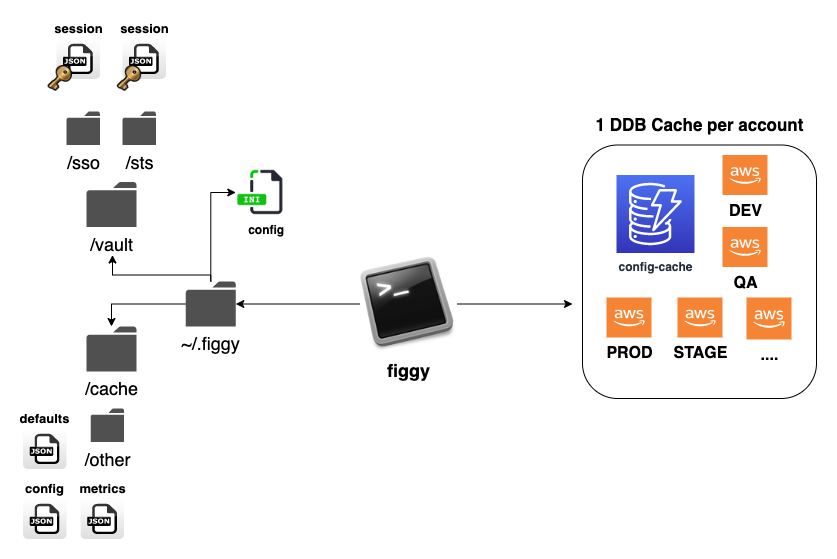

The diagram above was exported from draw.io. Its source (the exported page's mxGraphModel, read from the mxfile embedded in the PNG):
<mxGraphModel dx="2066" dy="1082" grid="1" gridSize="10" guides="1" tooltips="1" connect="1" arrows="1" fold="1" page="1" pageScale="1" pageWidth="850" pageHeight="1100" math="0" shadow="0">
  <root>
    <mxCell id="0" />
    <mxCell id="1" parent="0" />
    <mxCell id="QbAg5SQn19XXOXGIEpvp-2" value="" style="rounded=1;whiteSpace=wrap;html=1;labelBackgroundColor=#ffffff;strokeWidth=1;fontSize=18;" vertex="1" parent="1">
      <mxGeometry x="726" y="196.5" width="234" height="253.5" as="geometry" />
    </mxCell>
    <mxCell id="QbAg5SQn19XXOXGIEpvp-3" style="edgeStyle=orthogonalEdgeStyle;rounded=0;orthogonalLoop=1;jettySize=auto;html=1;fontSize=18;" edge="1" parent="1" source="QbAg5SQn19XXOXGIEpvp-6" target="QbAg5SQn19XXOXGIEpvp-10">
      <mxGeometry relative="1" as="geometry">
        <mxPoint x="595" y="306.5" as="targetPoint" />
      </mxGeometry>
    </mxCell>
    <mxCell id="QbAg5SQn19XXOXGIEpvp-4" style="edgeStyle=orthogonalEdgeStyle;rounded=0;orthogonalLoop=1;jettySize=auto;html=1;fontSize=18;" edge="1" parent="1" source="QbAg5SQn19XXOXGIEpvp-6">
      <mxGeometry relative="1" as="geometry">
        <mxPoint x="716" y="355.5" as="targetPoint" />
        <Array as="points">
          <mxPoint x="714" y="355.5" />
        </Array>
      </mxGeometry>
    </mxCell>
    <mxCell id="QbAg5SQn19XXOXGIEpvp-6" value="figgy" style="shape=image;html=1;verticalAlign=top;verticalLabelPosition=bottom;labelBackgroundColor=#ffffff;imageAspect=0;aspect=fixed;image=https://cdn4.iconfinder.com/data/icons/Utilize/128/Terminal.png;fontStyle=1;strokeWidth=1;fontSize=18;" vertex="1" parent="1">
      <mxGeometry x="503" y="306.5" width="98" height="98" as="geometry" />
    </mxCell>
    <mxCell id="QbAg5SQn19XXOXGIEpvp-7" style="edgeStyle=orthogonalEdgeStyle;rounded=0;orthogonalLoop=1;jettySize=auto;html=1;fontSize=13;" edge="1" parent="1" source="QbAg5SQn19XXOXGIEpvp-10">
      <mxGeometry relative="1" as="geometry">
        <mxPoint x="256" y="306.5" as="targetPoint" />
        <Array as="points">
          <mxPoint x="354" y="326.5" />
          <mxPoint x="256" y="326.5" />
        </Array>
      </mxGeometry>
    </mxCell>
    <mxCell id="QbAg5SQn19XXOXGIEpvp-50" style="edgeStyle=orthogonalEdgeStyle;rounded=0;orthogonalLoop=1;jettySize=auto;html=1;" edge="1" parent="1" source="QbAg5SQn19XXOXGIEpvp-10" target="QbAg5SQn19XXOXGIEpvp-26">
      <mxGeometry relative="1" as="geometry">
        <Array as="points">
          <mxPoint x="255" y="356" />
        </Array>
      </mxGeometry>
    </mxCell>
    <mxCell id="QbAg5SQn19XXOXGIEpvp-52" style="edgeStyle=orthogonalEdgeStyle;rounded=0;orthogonalLoop=1;jettySize=auto;html=1;entryX=0;entryY=0.5;entryDx=0;entryDy=0;" edge="1" parent="1" source="QbAg5SQn19XXOXGIEpvp-10" target="QbAg5SQn19XXOXGIEpvp-51">
      <mxGeometry relative="1" as="geometry">
        <Array as="points">
          <mxPoint x="354" y="244" />
        </Array>
      </mxGeometry>
    </mxCell>
    <mxCell id="QbAg5SQn19XXOXGIEpvp-10" value="~/.figgy" style="pointerEvents=1;shadow=0;dashed=0;html=1;strokeColor=none;fillColor=#505050;labelPosition=center;verticalLabelPosition=bottom;verticalAlign=top;outlineConnect=0;align=center;shape=mxgraph.office.concepts.folder;fontSize=18;labelBackgroundColor=#ffffff;" vertex="1" parent="1">
      <mxGeometry x="329.29999999999995" y="333" width="50" height="45" as="geometry" />
    </mxCell>
    <mxCell id="QbAg5SQn19XXOXGIEpvp-13" value="config-cache" style="outlineConnect=0;fontColor=#232F3E;gradientColor=#4D72F3;gradientDirection=north;fillColor=#3334B9;strokeColor=#ffffff;dashed=0;verticalLabelPosition=bottom;verticalAlign=top;align=center;html=1;fontSize=12;fontStyle=1;aspect=fixed;shape=mxgraph.aws4.resourceIcon;resIcon=mxgraph.aws4.dynamodb;labelBackgroundColor=#ffffff;" vertex="1" parent="1">
      <mxGeometry x="760" y="226.5" width="78" height="78" as="geometry" />
    </mxCell>
    <mxCell id="QbAg5SQn19XXOXGIEpvp-14" value="DEV" style="outlineConnect=0;dashed=0;verticalLabelPosition=bottom;verticalAlign=top;align=center;html=1;shape=mxgraph.aws3.cloud_2;fillColor=#F58534;gradientColor=none;fontSize=16;fontStyle=1" vertex="1" parent="1">
      <mxGeometry x="866" y="206.5" width="45" height="40" as="geometry" />
    </mxCell>
    <mxCell id="QbAg5SQn19XXOXGIEpvp-15" value="QA" style="outlineConnect=0;dashed=0;verticalLabelPosition=bottom;verticalAlign=top;align=center;html=1;shape=mxgraph.aws3.cloud_2;fillColor=#F58534;gradientColor=none;fontSize=16;fontStyle=1" vertex="1" parent="1">
      <mxGeometry x="866" y="278.5" width="45" height="40" as="geometry" />
    </mxCell>
    <mxCell id="QbAg5SQn19XXOXGIEpvp-16" value="STAGE" style="outlineConnect=0;dashed=0;verticalLabelPosition=bottom;verticalAlign=top;align=center;html=1;shape=mxgraph.aws3.cloud_2;fillColor=#F58534;gradientColor=none;fontSize=16;fontStyle=1" vertex="1" parent="1">
      <mxGeometry x="821" y="349" width="45" height="40" as="geometry" />
    </mxCell>
    <mxCell id="QbAg5SQn19XXOXGIEpvp-17" value="PROD" style="outlineConnect=0;dashed=0;verticalLabelPosition=bottom;verticalAlign=top;align=center;html=1;shape=mxgraph.aws3.cloud_2;fillColor=#F58534;gradientColor=none;fontSize=16;fontStyle=1" vertex="1" parent="1">
      <mxGeometry x="750" y="349" width="45" height="40" as="geometry" />
    </mxCell>
    <mxCell id="QbAg5SQn19XXOXGIEpvp-20" value="...." style="outlineConnect=0;dashed=0;verticalLabelPosition=bottom;verticalAlign=top;align=center;html=1;shape=mxgraph.aws3.cloud_2;fillColor=#F58534;gradientColor=none;fontSize=16;fontStyle=1" vertex="1" parent="1">
      <mxGeometry x="890" y="349" width="45" height="42" as="geometry" />
    </mxCell>
    <mxCell id="QbAg5SQn19XXOXGIEpvp-22" style="edgeStyle=orthogonalEdgeStyle;rounded=0;orthogonalLoop=1;jettySize=auto;html=1;fontSize=16;" edge="1" parent="1" target="QbAg5SQn19XXOXGIEpvp-27">
      <mxGeometry relative="1" as="geometry">
        <mxPoint x="226" y="254" as="sourcePoint" />
      </mxGeometry>
    </mxCell>
    <mxCell id="QbAg5SQn19XXOXGIEpvp-23" style="edgeStyle=orthogonalEdgeStyle;rounded=0;orthogonalLoop=1;jettySize=auto;html=1;fontSize=16;" edge="1" parent="1" target="QbAg5SQn19XXOXGIEpvp-28">
      <mxGeometry relative="1" as="geometry">
        <mxPoint x="226" y="254" as="sourcePoint" />
      </mxGeometry>
    </mxCell>
    <mxCell id="QbAg5SQn19XXOXGIEpvp-26" value="/cache" style="pointerEvents=1;shadow=0;dashed=0;html=1;strokeColor=none;fillColor=#505050;labelPosition=center;verticalLabelPosition=bottom;verticalAlign=top;outlineConnect=0;align=center;shape=mxgraph.office.concepts.folder;fontSize=18;labelBackgroundColor=#ffffff;" vertex="1" parent="1">
      <mxGeometry x="229.99999999999994" y="378" width="50" height="45" as="geometry" />
    </mxCell>
    <mxCell id="QbAg5SQn19XXOXGIEpvp-29" value="session" style="dashed=0;outlineConnect=0;html=1;align=center;labelPosition=center;verticalLabelPosition=top;verticalAlign=bottom;shape=mxgraph.webicons.json;gradientColor=#DFDEDE;fontSize=13;fontStyle=1" vertex="1" parent="1">
      <mxGeometry x="200" y="90.00000000000003" width="43.4" height="40.4" as="geometry" />
    </mxCell>
    <mxCell id="QbAg5SQn19XXOXGIEpvp-37" value="1 DDB Cache per account" style="text;html=1;strokeColor=none;fillColor=none;align=center;verticalAlign=middle;whiteSpace=wrap;rounded=0;fontStyle=1;fontSize=17;" vertex="1" parent="1">
      <mxGeometry x="735.5" y="163" width="215" height="26.5" as="geometry" />
    </mxCell>
    <mxCell id="QbAg5SQn19XXOXGIEpvp-38" value="/vault" style="pointerEvents=1;shadow=0;dashed=0;html=1;strokeColor=none;fillColor=#505050;labelPosition=center;verticalLabelPosition=bottom;verticalAlign=top;outlineConnect=0;align=center;shape=mxgraph.office.concepts.folder;fontSize=18;labelBackgroundColor=#ffffff;" vertex="1" parent="1">
      <mxGeometry x="229.99999999999994" y="233.5" width="50" height="45" as="geometry" />
    </mxCell>
    <mxCell id="QbAg5SQn19XXOXGIEpvp-39" value="/sso" style="pointerEvents=1;shadow=0;dashed=0;html=1;strokeColor=none;fillColor=#505050;labelPosition=center;verticalLabelPosition=bottom;verticalAlign=top;outlineConnect=0;align=center;shape=mxgraph.office.concepts.folder;fontSize=18;labelBackgroundColor=#ffffff;" vertex="1" parent="1">
      <mxGeometry x="210" y="163" width="33.4" height="33.5" as="geometry" />
    </mxCell>
    <mxCell id="QbAg5SQn19XXOXGIEpvp-40" value="/sts" style="pointerEvents=1;shadow=0;dashed=0;html=1;strokeColor=none;fillColor=#505050;labelPosition=center;verticalLabelPosition=bottom;verticalAlign=top;outlineConnect=0;align=center;shape=mxgraph.office.concepts.folder;fontSize=18;labelBackgroundColor=#ffffff;" vertex="1" parent="1">
      <mxGeometry x="266" y="163" width="33.4" height="33.5" as="geometry" />
    </mxCell>
    <mxCell id="QbAg5SQn19XXOXGIEpvp-41" value="" style="shape=image;html=1;verticalAlign=top;verticalLabelPosition=bottom;labelBackgroundColor=#ffffff;imageAspect=0;aspect=fixed;image=https://cdn2.iconfinder.com/data/icons/tools-and-devices/128/Key.png" vertex="1" parent="1">
      <mxGeometry x="190.8" y="117" width="26" height="26" as="geometry" />
    </mxCell>
    <mxCell id="QbAg5SQn19XXOXGIEpvp-42" value="session" style="dashed=0;outlineConnect=0;html=1;align=center;labelPosition=center;verticalLabelPosition=top;verticalAlign=bottom;shape=mxgraph.webicons.json;gradientColor=#DFDEDE;fontSize=13;fontStyle=1" vertex="1" parent="1">
      <mxGeometry x="266" y="90.00000000000003" width="43.4" height="40.4" as="geometry" />
    </mxCell>
    <mxCell id="QbAg5SQn19XXOXGIEpvp-43" value="" style="shape=image;html=1;verticalAlign=top;verticalLabelPosition=bottom;labelBackgroundColor=#ffffff;imageAspect=0;aspect=fixed;image=https://cdn2.iconfinder.com/data/icons/tools-and-devices/128/Key.png" vertex="1" parent="1">
      <mxGeometry x="260" y="117" width="26" height="26" as="geometry" />
    </mxCell>
    <mxCell id="QbAg5SQn19XXOXGIEpvp-44" value="/other" style="pointerEvents=1;shadow=0;dashed=0;html=1;strokeColor=none;fillColor=#505050;labelPosition=center;verticalLabelPosition=bottom;verticalAlign=top;outlineConnect=0;align=center;shape=mxgraph.office.concepts.folder;fontSize=18;labelBackgroundColor=#ffffff;" vertex="1" parent="1">
      <mxGeometry x="234.15000000000003" y="460" width="33.4" height="33.5" as="geometry" />
    </mxCell>
    <mxCell id="QbAg5SQn19XXOXGIEpvp-45" value="defaults" style="dashed=0;outlineConnect=0;html=1;align=center;labelPosition=center;verticalLabelPosition=top;verticalAlign=bottom;shape=mxgraph.webicons.json;gradientColor=#DFDEDE;fontSize=13;fontStyle=1" vertex="1" parent="1">
      <mxGeometry x="166.59999999999997" y="480" width="43.4" height="40.4" as="geometry" />
    </mxCell>
    <mxCell id="QbAg5SQn19XXOXGIEpvp-46" value="config" style="dashed=0;outlineConnect=0;html=1;align=center;labelPosition=center;verticalLabelPosition=top;verticalAlign=bottom;shape=mxgraph.webicons.json;gradientColor=#DFDEDE;fontSize=13;fontStyle=1" vertex="1" parent="1">
      <mxGeometry x="166.60000000000002" y="550" width="43.4" height="40.4" as="geometry" />
    </mxCell>
    <mxCell id="QbAg5SQn19XXOXGIEpvp-47" value="metrics" style="dashed=0;outlineConnect=0;html=1;align=center;labelPosition=center;verticalLabelPosition=top;verticalAlign=bottom;shape=mxgraph.webicons.json;gradientColor=#DFDEDE;fontSize=13;fontStyle=1" vertex="1" parent="1">
      <mxGeometry x="224.15000000000003" y="550" width="43.4" height="40.4" as="geometry" />
    </mxCell>
    <mxCell id="QbAg5SQn19XXOXGIEpvp-51" value="&amp;nbsp; &amp;nbsp; config" style="shape=image;html=1;verticalAlign=top;verticalLabelPosition=bottom;labelBackgroundColor=#ffffff;imageAspect=0;aspect=fixed;image=https://cdn3.iconfinder.com/data/icons/file-extension-vol-1/48/Ini_system_file_extension-128.png;fontStyle=1" vertex="1" parent="1">
      <mxGeometry x="379.3" y="220" width="48" height="48" as="geometry" />
    </mxCell>
  </root>
</mxGraphModel>